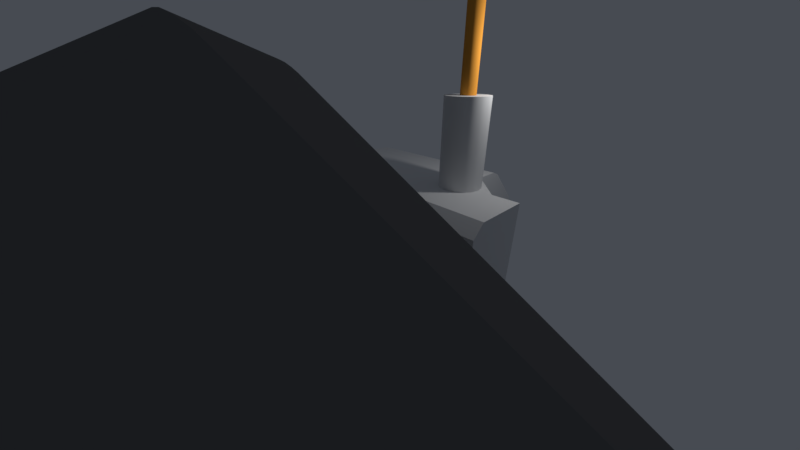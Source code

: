 # Source: floodlight2.blend  (saved by Blender 2.79.0; exported with 4.5.12 LTS)
import bpy
from mathutils import Matrix  # noqa: F401  (used for matrix-valued properties, if any)

bpy.ops.wm.read_factory_settings(use_empty=True)
scene = bpy.context.scene
scene.name = 'Scene'

# ---- collections
col_collection_1 = bpy.data.collections.new('Collection 1'); scene.collection.children.link(col_collection_1)

# ---- materials (node trees are filled in below, after node groups)
mat_material = bpy.data.materials.new('Material')
mat_material.alpha_threshold = 0.0
mat_material.use_transparent_shadow = False
mat_material.roughness = 0.5
mat_material.line_color = (0.0, 0.0, 0.0, 1.0)
mat_material_002 = bpy.data.materials.new('Material.002')
mat_material_002.alpha_threshold = 0.0
mat_material_002.use_transparent_shadow = False
mat_material_002.diffuse_color = (0.1523, 0.1523, 0.1523, 1.0)
mat_material_002.roughness = 0.5
mat_material_002.line_color = (0.0, 0.0, 0.0, 1.0)
mat_material_001 = bpy.data.materials.new('Material.001')
mat_material_001.alpha_threshold = 0.0
mat_material_001.use_transparent_shadow = False
mat_material_001.roughness = 0.5
mat_material_003 = bpy.data.materials.new('Material.003')
mat_material_003.alpha_threshold = 0.0
mat_material_003.use_transparent_shadow = False
mat_material_003.diffuse_color = (0.8, 0.3421, 0.05199, 1.0)
mat_material_003.roughness = 0.5

# ---- node groups
ng_auto_smooth = bpy.data.node_groups.new('Auto Smooth', 'GeometryNodeTree')
_s = ng_auto_smooth.interface.new_socket(name='Geometry', in_out='OUTPUT', socket_type='NodeSocketGeometry')
_s = ng_auto_smooth.interface.new_socket(name='Geometry', in_out='INPUT', socket_type='NodeSocketGeometry')
_s = ng_auto_smooth.interface.new_socket(name='Angle', in_out='INPUT', socket_type='NodeSocketFloat')
_s.subtype = 'ANGLE'
_s.min_value = 0.0
_s.max_value = 3.142
ng_auto_smooth.is_modifier = True
_N = ng_auto_smooth.nodes; _L = ng_auto_smooth.links
n0 = _N.new('NodeGroupOutput'); n0.name = 'Group Output'; n0.location = (480, -100)
n1 = _N.new('NodeGroupInput'); n1.name = 'Group Input'; n1.location = (-420, -300)
n2 = _N.new('NodeGroupInput'); n2.name = 'Group Input.001'; n2.location = (-60, -100)
n3 = _N.new('GeometryNodeSetShadeSmooth'); n3.name = 'Set Shade Smooth'; n3.location = (120, -100)
n3.domain = 'EDGE'
n4 = _N.new('GeometryNodeSetShadeSmooth'); n4.name = 'Set Shade Smooth.001'; n4.location = (300, -100)
n5 = _N.new('GeometryNodeInputMeshEdgeAngle'); n5.name = 'Edge Angle'; n5.location = (-420, -220)
n6 = _N.new('GeometryNodeInputEdgeSmooth'); n6.name = 'Is Edge Smooth'; n6.location = (-60, -160)
n7 = _N.new('GeometryNodeInputShadeSmooth'); n7.name = 'Is Face Smooth'; n7.location = (-240, -340)
n8 = _N.new('FunctionNodeBooleanMath'); n8.name = 'Boolean Math'; n8.location = (-60, -220)
n9 = _N.new('FunctionNodeCompare'); n9.name = 'Compare'; n9.location = (-240, -180)
n9.operation = 'LESS_EQUAL'
_L.new(n5.outputs[0], n9.inputs[0])
_L.new(n4.outputs[0], n0.inputs[0])
_L.new(n1.outputs[1], n9.inputs[1])
_L.new(n9.outputs[0], n8.inputs[0])
_L.new(n7.outputs[0], n8.inputs[1])
_L.new(n2.outputs[0], n3.inputs[0])
_L.new(n6.outputs[0], n3.inputs[1])
_L.new(n3.outputs[0], n4.inputs[0])
_L.new(n8.outputs[0], n3.inputs[2])
n0.is_active_output = True

# ---- material node trees

# ---- world
world_world = bpy.data.worlds.new('World'); scene.world = world_world
world_world.color = (0.06301, 0.07036, 0.08438)
world_world.use_sun_shadow = False
world_world.sun_shadow_jitter_overblur = 0.0
world_world.cycles.sampling_method = 'MANUAL'

# ---- cameras
cam_camera = bpy.data.cameras.new('Camera')
cam_camera.clip_start = 0.05
cam_camera.lens = 12.28
cam_camera.sensor_width = 32.0
cam_camera.sensor_height = 18.0
cam_camera.ortho_scale = 7.314
cam_camera.lens_unit = 'FOV'
cam_camera.dof.focus_distance = 0.0
cam_camera.dof.aperture_fstop = 128.0

# ---- lights
light_lamp = bpy.data.lights.new('Lamp', 'POINT')
light_lamp.transmission_factor = 0.0
light_lamp.cutoff_distance = 30.0
light_lamp.energy = 100.0
light_lamp.shadow_buffer_clip_start = 1.001
light_lamp.shadow_soft_size = 0.1
light_lamp.shadow_maximum_resolution = 0.006
light_lamp.use_absolute_resolution = True

# ---- meshes
me_cube = bpy.data.meshes.new('Cube')
me_cube.from_pydata([(2.609, 3.581, -2.467), (2.609, -1.477, -2.369), (-2.609, -1.477, -2.467), (-2.609, 3.299, -2.186), (-2.609, 3.299, 0.6878), (-2.609, -1.477, 0.6878), (2.609, 3.581, 0.6878), (-1.548, -1.477, -2.467), (1.646, -1.477, -2.369), (-1.548, 3.581, 0.6878), (1.548, 3.581, 0.6878), (-2.609, 0.7034, -2.186), (-2.609, 0.7034, 2.186), (-1.548, 0.4215, 2.467), (1.548, 0.4215, 2.467), (-1.548, 0.4215, -2.467), (1.548, 0.4215, -2.467), (-2.609, 0.7034, 0.6878), (1.548, -3.923, -3.781), (1.548, -3.923, 0.6878), (-1.548, -3.923, 0.6878), (-1.548, -3.923, -3.781), (1.548, -1.148, -3.781), (-1.548, -1.148, -3.781), (-1.548, -2.368, 0.6878), (-1.548, -1.477, 1.579), (-2.439, -1.477, 0.6878), (-1.548, -1.477, -0.2034), (1.646, -1.477, 1.62), (1.548, -2.368, 0.6878), (1.646, -1.477, -0.2441), (4.416, -1.147, 2.467), (4.416, 0.4215, 2.467), (4.416, 0.4215, 0.6879), (4.318, -1.477, 0.6879), (4.416, 0.4215, -2.467), (2.609, -1.147, 2.467), (2.609, -1.477, 2.04), (-2.609, -1.477, 2.138), (-2.609, -1.147, 2.467), (1.646, -1.477, 2.04), (1.548, -1.147, 2.467), (-1.548, -1.147, 2.467), (-1.548, -1.477, 2.138), (2.609, 3.581, 1.098), (2.609, 3.48, 1.341), (2.609, 2.454, 2.367), (2.609, 2.211, 2.467), (-2.609, 2.155, 2.186), (-2.609, 2.294, 2.128), (-2.609, 3.241, 1.181), (-2.609, 3.299, 1.042), (-1.548, 3.581, 1.098), (-1.548, 3.48, 1.341), (-1.548, 2.454, 2.367), (-1.548, 2.211, 2.467), (1.548, 2.211, 2.467), (1.548, 2.454, 2.367), (1.548, 3.48, 1.341), (1.548, 3.581, 1.098), (2.609, 1.451, -2.467), (3.638, 0.4215, -2.467), (2.609, -0.6083, -2.467), (1.579, 0.4215, -2.467), (3.214, 0.4215, 2.467), (2.609, 1.026, 2.467), (2.004, 0.4215, 2.467), (2.609, -0.1835, 2.467), (2.609, 1.451, 0.6878), (3.638, 0.4215, 0.6879), (2.609, -0.6083, 2.467), (3.638, 0.4215, 2.467), (2.609, 1.451, 2.467), (1.579, 0.4215, 2.467), (3.036, -0.006277, 2.467), (3.036, 0.8492, 2.467), (2.181, 0.8492, 2.467), (2.181, -0.006276, 2.467), (3.168, 0.19, 2.467), (2.84, 0.9804, 2.467), (2.05, 0.653, 2.467), (2.377, -0.1374, 2.467), (2.84, -0.1374, 2.467), (3.168, 0.653, 2.467), (2.377, 0.9804, 2.467), (2.05, 0.19, 2.467), (2.8, 0.3421, 4.832), (2.816, 0.4215, 4.832), (2.688, 0.6132, 4.832), (2.609, 0.629, 4.832), (2.417, 0.5009, 4.832), (2.401, 0.4215, 4.832), (2.529, 0.2298, 4.832), (2.609, 0.214, 4.832), (2.688, 0.2298, 4.832), (2.755, 0.2747, 4.832), (2.8, 0.5009, 4.832), (2.755, 0.5682, 4.832), (2.529, 0.6132, 4.832), (2.462, 0.5682, 4.832), (2.417, 0.3421, 4.832), (2.462, 0.2747, 4.832), (3.168, 0.19, 4.832), (3.214, 0.4215, 4.832), (2.84, 0.9804, 4.832), (2.609, 1.026, 4.832), (2.05, 0.653, 4.832), (2.004, 0.4215, 4.832), (2.377, -0.1374, 4.832), (2.609, -0.1835, 4.832), (2.84, -0.1374, 4.832), (3.036, -0.006277, 4.832), (3.168, 0.653, 4.832), (3.036, 0.8492, 4.832), (2.377, 0.9804, 4.832), (2.181, 0.8492, 4.832), (2.05, 0.19, 4.832), (2.181, -0.006276, 4.832), (2.536, 0.3492, 22.67), (2.462, 0.2747, 22.67), (2.681, 0.4937, 22.67), (2.609, 0.4215, 22.67), (2.681, 0.3492, 22.67), (2.755, 0.2747, 22.67), (2.536, 0.4937, 22.67), (2.755, 0.5682, 22.67), (2.462, 0.5682, 22.67), (2.609, 0.5659, 22.67), (2.688, 0.6132, 22.67), (2.529, 0.6132, 22.67), (2.753, 0.4215, 22.67), (2.8, 0.5009, 22.67), (2.8, 0.3421, 22.67), (2.609, 0.277, 22.67), (2.529, 0.2298, 22.67), (2.688, 0.2298, 22.67), (2.464, 0.4215, 22.67), (2.417, 0.3421, 22.67), (2.417, 0.5009, 22.67), (2.816, 0.4215, 22.67), (2.609, 0.629, 22.67), (2.401, 0.4215, 22.67), (2.609, 0.214, 22.67), (-2.609, 2.66, -2.186), (-1.548, 2.66, -2.467), (1.548, 2.66, -2.467), (-2.609, 3.299, -0.4766), (2.609, 3.581, -0.4766), (-2.609, -1.477, -0.4766), (-2.609, 0.7034, -0.4766), (4.318, -1.477, -0.4766), (4.416, 0.4215, -0.4766), (3.638, 0.4215, -0.4766), (2.609, 1.451, -0.4766), (2.078, 3.581, 0.6878), (2.078, 2.211, 2.467), (2.078, 2.454, 2.367), (2.078, 3.581, 1.098), (2.078, 3.48, 1.341), (2.078, 3.581, -0.4766), (2.094, 0.9364, -2.467), (3.124, -0.09341, -2.467), (-2.609, 2.66, -3.085), (-2.609, 3.581, -3.085), (1.548, 3.581, -3.085), (-1.548, 3.581, -3.085), (-1.548, 2.66, -3.085), (1.548, 2.66, -3.085), (2.078, 3.581, -2.467), (1.148, 3.581, -2.467), (1.548, 3.581, -2.068), (1.947, 3.581, -2.467), (1.548, 3.581, -2.867), (-1.548, 3.581, -2.068), (-1.148, 3.581, -2.467), (-1.548, 3.581, -2.867), (-1.947, 3.581, -2.467), (-1.148, 3.581, -0.4766), (-1.548, 3.581, -0.8759), (-1.947, 3.581, -0.4766), (-1.548, 3.581, -0.07743), (1.548, 3.581, -0.8759), (1.148, 3.581, -0.4766), (1.548, 3.581, -0.07743), (1.947, 3.581, -0.4766), (1.387, 6.385, -2.002), (1.082, 6.385, -2.307), (-1.082, 6.385, -2.307), (-1.387, 6.385, -2.002), (1.082, 6.385, -0.6372), (1.387, 6.385, -0.9424), (-1.387, 6.385, -0.9424), (-1.082, 6.385, -0.6372), (-1.548, 6.385, -2.068), (-1.148, 6.385, -2.467), (1.148, 6.385, -2.467), (1.548, 6.385, -2.068), (1.548, 6.385, -0.8759), (1.148, 6.385, -0.4766), (-1.148, 6.385, -0.4766), (-1.548, 6.385, -0.8759), (-1.387, 5.268, -2.002), (-1.082, 5.268, -2.307), (1.082, 5.268, -2.307), (1.387, 5.268, -2.002), (1.387, 5.268, -0.9424), (1.082, 5.268, -0.6372), (-1.082, 5.268, -0.6372), (-1.387, 5.268, -0.9424), (-2.609, 2.66, -2.467), (-2.609, 3.581, -2.467), (-2.609, 3.581, -0.4766), (-2.609, 3.581, 0.6878), (-2.609, 0.4215, -0.4766), (-2.609, 0.4215, -2.467), (-2.609, 0.4215, 2.467), (-2.609, 0.4215, 0.6878), (-2.609, 2.454, 2.367), (-2.609, 2.211, 2.467), (-2.609, 3.581, 1.098), (-2.609, 3.48, 1.341), (-2.56, 2.66, 0.6878), (-2.56, 3.299, 0.6878), (-2.56, 0.7034, 0.6878), (-2.56, 2.66, -0.4766), (-2.56, 2.66, -2.186), (-2.56, 0.7034, -0.4766), (-2.56, 3.299, -0.4766), (-2.56, 3.299, -2.186), (-2.56, 0.7034, -2.186), (-2.56, 0.7034, 2.186), (-2.56, 2.294, 2.128), (-2.56, 2.155, 2.186), (-2.56, 3.299, 1.042), (-2.56, 3.241, 1.181), (-2.56, 0.8091, 0.7936), (-2.56, 0.8091, 2.08), (-2.56, 2.134, 2.08), (-2.56, 2.234, 2.038), (-2.56, 3.151, 1.121), (-2.56, 3.193, 1.021), (-2.56, 3.193, 0.7936), (-2.56, 2.66, 0.7936), (-2.56, 2.766, -0.3709), (-2.56, 2.766, 0.5821), (-2.56, 3.193, 0.5821), (-2.56, 3.193, -0.3709), (-2.56, 0.8091, -0.3709), (-2.56, 0.8091, 0.5821), (-2.56, 2.555, 0.5821), (-2.56, 2.555, -0.3709), (-2.56, 0.8091, -2.08), (-2.56, 0.8091, -0.5824), (-2.56, 2.555, -0.5824), (-2.56, 2.555, -2.08), (-2.56, 2.766, -2.08), (-2.56, 2.766, -0.5824), (-2.56, 3.193, -0.5824), (-2.56, 3.193, -2.08), (-2.457, 0.8091, 2.08), (-2.457, 0.8091, 0.7936), (-2.457, 2.66, 0.7936), (-2.457, 2.134, 2.08), (-2.457, 2.234, 2.038), (-2.457, 3.151, 1.121), (-2.457, 3.193, 1.021), (-2.457, 3.193, 0.7936), (-2.457, 2.766, 0.5821), (-2.457, 2.766, -0.3709), (-2.457, 3.193, -0.3709), (-2.457, 3.193, 0.5821), (-2.457, 0.8091, 0.5821), (-2.457, 0.8091, -0.3709), (-2.457, 2.555, -0.3709), (-2.457, 2.555, 0.5821), (-2.457, 0.8091, -0.5824), (-2.457, 0.8091, -2.08), (-2.457, 2.555, -2.08), (-2.457, 2.555, -0.5824), (-2.457, 2.766, -0.5824), (-2.457, 2.766, -2.08), (-2.457, 3.193, -2.08), (-2.457, 3.193, -0.5824), (-2.609, -1.28, 0.885), (-2.609, -1.28, 2.056), (-2.609, -1.066, 2.27), (-2.609, 0.2244, 2.27), (-2.609, 0.2244, 0.885), (-2.609, -1.28, -0.2795), (-2.609, -1.28, 0.4907), (-2.609, 0.2244, 0.4907), (-2.609, 0.2244, -0.2795), (-2.609, -1.28, -2.27), (-2.609, -1.28, -0.6738), (-2.609, 0.2244, -0.6738), (-2.609, 0.2244, -2.27), (-2.565, -1.28, 2.056), (-2.565, -1.28, 0.885), (-2.565, 0.2244, 0.885), (-2.565, -1.066, 2.27), (-2.565, 0.2244, 2.27), (-2.565, -1.28, -0.2795), (-2.565, -1.28, 0.4907), (-2.565, 0.2244, -0.2795), (-2.565, 0.2244, 0.4907), (-2.565, -1.28, -2.27), (-2.565, -1.28, -0.6738), (-2.565, 0.2244, -2.27), (-2.565, 0.2244, -0.6738), (2.609, -1.477, -2.467), (1.548, -1.477, -2.467), (2.609, -1.477, 2.138), (4.416, -1.477, 2.138), (1.548, -1.477, 1.579), (1.548, -1.477, -0.2034), (4.416, -1.477, 0.6879), (4.416, -1.477, -0.4766), (4.416, -1.477, -2.467), (1.548, -1.477, 2.138), (2.609, -1.403, -0.4766), (4.318, -1.403, 0.6879), (2.609, -1.403, 2.04), (2.609, -1.403, -2.369), (4.318, -1.403, -0.4766), (1.646, -1.403, -2.369), (1.646, -1.403, 1.62), (1.646, -1.403, -0.2441), (1.646, -1.403, 2.04), (2.133, -1.477, 1.133), (2.133, -1.477, 0.2427), (1.994, -1.477, 0.2427), (1.994, -1.477, 1.133), (2.133, -1.403, 1.133), (2.133, -1.403, 0.2427), (2.609, -1.403, 0.6878), (3.092, -1.477, 2.04), (4.318, -1.477, 0.8142), (4.318, -1.477, -1.144), (3.092, -1.477, -2.369), (4.318, -1.403, 0.8142), (3.092, -1.403, 2.04), (3.092, -1.403, -2.369), (4.318, -1.403, -1.144), (6.428, -3.633, -6.583), (6.214, -3.595, -6.663), (6.385, -3.619, -6.614), (6.329, -3.606, -6.64), (6.268, -3.598, -6.657), (7.749, -4.258, -5.278), (7.66, -4.165, -5.472), (7.742, -4.234, -5.328), (7.723, -4.208, -5.382), (7.694, -4.184, -5.433), (-7.66, -4.165, -5.472), (-7.749, -4.258, -5.278), (-7.694, -4.184, -5.433), (-7.723, -4.208, -5.382), (-7.742, -4.234, -5.328), (-6.214, -3.595, -6.663), (-6.428, -3.633, -6.583), (-6.268, -3.598, -6.657), (-6.329, -3.606, -6.64), (-6.385, -3.619, -6.614), (7.66, -7.942, 2.418), (7.749, -7.849, 2.225), (7.694, -7.923, 2.379), (7.723, -7.899, 2.328), (7.742, -7.873, 2.274), (6.214, -8.512, 3.609), (6.428, -8.474, 3.529), (6.268, -8.509, 3.603), (6.329, -8.501, 3.586), (6.385, -8.489, 3.56), (-6.428, -8.474, 3.529), (-6.214, -8.512, 3.609), (-6.385, -8.489, 3.56), (-6.329, -8.501, 3.586), (-6.268, -8.509, 3.603), (-7.749, -7.849, 2.225), (-7.66, -7.942, 2.418), (-7.742, -7.873, 2.274), (-7.723, -7.899, 2.328), (-7.694, -7.923, 2.379), (8.493, -4.125, -5.556), (8.404, -4.032, -5.75), (8.486, -4.101, -5.606), (8.467, -4.075, -5.66), (8.438, -4.051, -5.711), (6.736, -3.312, -7.254), (6.522, -3.274, -7.334), (6.693, -3.297, -7.285), (6.637, -3.285, -7.311), (6.577, -3.277, -7.328), (-6.522, -3.274, -7.334), (-6.736, -3.312, -7.254), (-6.577, -3.277, -7.328), (-6.637, -3.285, -7.311), (-6.693, -3.297, -7.285), (-8.404, -4.032, -5.75), (-8.493, -4.125, -5.556), (-8.438, -4.051, -5.711), (-8.467, -4.075, -5.66), (-8.486, -4.101, -5.606), (6.522, -8.834, 4.28), (6.736, -8.795, 4.2), (6.577, -8.831, 4.274), (6.637, -8.822, 4.257), (6.693, -8.81, 4.231), (8.404, -8.075, 2.696), (8.493, -7.982, 2.503), (8.438, -8.056, 2.657), (8.467, -8.032, 2.606), (8.486, -8.006, 2.552), (-8.493, -7.982, 2.503), (-8.404, -8.075, 2.696), (-8.486, -8.006, 2.552), (-8.467, -8.032, 2.606), (-8.438, -8.056, 2.657), (-6.736, -8.795, 4.2), (-6.522, -8.834, 4.28), (-6.693, -8.81, 4.231), (-6.637, -8.822, 4.257), (-6.577, -8.831, 4.274), (7.66, -3.956, -5.372), (7.749, -4.049, -5.178), (7.694, -3.975, -5.333), (7.723, -3.999, -5.282), (7.742, -4.025, -5.228), (6.214, -3.386, -6.563), (6.428, -3.424, -6.483), (6.268, -3.389, -6.557), (6.329, -3.397, -6.54), (6.385, -3.41, -6.514), (-6.428, -3.424, -6.483), (-6.214, -3.386, -6.563), (-6.385, -3.41, -6.514), (-6.329, -3.397, -6.54), (-6.268, -3.389, -6.557), (-7.749, -4.049, -5.178), (-7.66, -3.956, -5.372), (-7.742, -4.025, -5.228), (-7.723, -3.999, -5.282), (-7.694, -3.975, -5.333), (6.428, -8.265, 3.629), (6.214, -8.303, 3.709), (6.385, -8.28, 3.66), (6.329, -8.292, 3.686), (6.268, -8.301, 3.703), (7.749, -7.641, 2.325), (7.66, -7.733, 2.518), (7.742, -7.664, 2.374), (7.723, -7.69, 2.428), (7.694, -7.714, 2.479), (-7.66, -7.733, 2.518), (-7.749, -7.641, 2.325), (-7.694, -7.714, 2.479), (-7.723, -7.69, 2.428), (-7.742, -7.664, 2.374), (-6.214, -8.303, 3.709), (-6.428, -8.265, 3.629), (-6.268, -8.301, 3.703), (-6.329, -8.292, 3.686), (-6.385, -8.28, 3.66), (8.298, -1.466, -4.27), (8.493, -1.637, -4.365), (8.257, -1.424, -4.358), (8.404, -1.544, -4.559), (8.294, -1.455, -4.293), (8.486, -1.613, -4.415), (8.286, -1.444, -4.317), (8.467, -1.587, -4.469), (8.273, -1.433, -4.34), (8.438, -1.563, -4.52), (6.607, -0.7115, -5.847), (6.736, -0.8244, -6.063), (6.51, -0.6942, -5.883), (6.522, -0.786, -6.143), (6.587, -0.7049, -5.86), (6.693, -0.8097, -6.094), (6.562, -0.6992, -5.872), (6.637, -0.7972, -6.12), (6.535, -0.6955, -5.88), (6.577, -0.7889, -6.137), (-6.51, -0.6942, -5.883), (-6.522, -0.786, -6.143), (-6.607, -0.7115, -5.847), (-6.736, -0.8244, -6.063), (-6.535, -0.6955, -5.88), (-6.577, -0.7889, -6.137), (-6.562, -0.6992, -5.872), (-6.637, -0.7972, -6.12), (-6.587, -0.7049, -5.86), (-6.693, -0.8097, -6.094), (-8.257, -1.424, -4.358), (-8.404, -1.544, -4.559), (-8.298, -1.466, -4.27), (-8.493, -1.637, -4.365), (-8.273, -1.433, -4.34), (-8.438, -1.563, -4.52), (-8.286, -1.444, -4.317), (-8.467, -1.587, -4.469), (-8.294, -1.455, -4.293), (-8.486, -1.613, -4.415), (6.51, -6.085, 5.379), (6.522, -6.346, 5.471), (6.607, -6.068, 5.343), (6.736, -6.308, 5.391), (6.535, -6.084, 5.377), (6.577, -6.343, 5.465), (6.562, -6.08, 5.369), (6.637, -6.335, 5.448), (6.587, -6.075, 5.357), (6.693, -6.322, 5.422), (8.257, -5.355, 3.854), (8.404, -5.587, 3.887), (8.298, -5.313, 3.767), (8.493, -5.495, 3.693), (8.273, -5.347, 3.837), (8.438, -5.569, 3.848), (8.286, -5.336, 3.814), (8.467, -5.544, 3.797), (8.294, -5.324, 3.789), (8.486, -5.519, 3.743), (-8.298, -5.313, 3.767), (-8.493, -5.495, 3.693), (-8.257, -5.355, 3.854), (-8.404, -5.587, 3.887), (-8.294, -5.324, 3.789), (-8.486, -5.519, 3.743), (-8.286, -5.336, 3.814), (-8.467, -5.544, 3.797), (-8.273, -5.347, 3.837), (-8.438, -5.569, 3.848), (-6.607, -6.068, 5.343), (-6.736, -6.308, 5.391), (-6.51, -6.085, 5.379), (-6.522, -6.346, 5.471), (-6.587, -6.075, 5.357), (-6.693, -6.322, 5.422), (-6.562, -6.08, 5.369), (-6.637, -6.335, 5.448), (-6.535, -6.084, 5.377), (-6.577, -6.343, 5.465), (1.067, 3.581, -2.271), (1.352, 3.581, -1.987), (-1.352, 3.581, -1.987), (-1.067, 3.581, -2.271), (-1.067, 3.581, -0.6727), (-1.352, 3.581, -0.9571), (1.352, 3.581, -0.9571), (1.067, 3.581, -0.6727), (-1.067, 4.507, -2.271), (1.352, 4.507, -1.987), (1.067, 4.507, -0.6727), (-1.352, 4.507, -0.9571), (-1.352, 4.507, -1.987), (1.067, 4.507, -2.271), (1.352, 4.507, -0.9571), (-1.067, 4.507, -0.6727), (-1.408, 4.507, -2.01), (-1.548, 4.647, -2.068), (-1.091, 4.507, -2.328), (-1.148, 4.647, -2.467), (1.548, 4.647, -2.068), (1.408, 4.507, -2.01), (1.148, 4.647, -2.467), (1.091, 4.507, -2.328), (1.408, 4.507, -0.9338), (1.548, 4.647, -0.8759), (1.148, 4.647, -0.4766), (1.091, 4.507, -0.6165), (-1.548, 4.647, -0.8759), (-1.408, 4.507, -0.9338), (-1.091, 4.507, -0.6165), (-1.148, 4.647, -0.4766)], [], [(310, 314, 29, 19, 18), (26, 25, 43, 38, 5), (334, 321, 327, 325, 332), (49, 50, 234, 231), (147, 6, 68, 153), (15, 7, 2, 214), (292, 293, 306, 305), (52, 9, 212, 219), (175, 174, 169, 172, 164, 165), (33, 32, 31, 312, 315), (16, 310, 18, 22), (567, 570, 553, 557), (572, 559, 555, 554), (24, 27, 7, 21, 20), (573, 572, 554, 558), (217, 54, 53, 220), (143, 11, 229, 225), (63, 62, 309, 310, 16), (36, 311, 312, 31), (29, 24, 20, 19), (152, 69, 33, 151), (285, 286, 300, 299), (7, 15, 23, 21), (55, 13, 14, 56), (144, 15, 214, 209), (69, 71, 32, 33), (43, 25, 313, 318), (6, 44, 45, 46, 47, 72, 68), (54, 57, 58, 53), (20, 21, 18, 19), (21, 23, 22, 18), (13, 215, 39, 42), (317, 338, 1, 309), (7, 27, 26, 5, 148, 2), (15, 16, 22, 23), (25, 26, 27), (313, 29, 314), (24, 29, 313, 25), (13, 42, 41, 14), (24, 25, 27), (9, 52, 59, 10), (55, 218, 215, 13), (157, 154, 10, 59), (156, 46, 45, 158), (41, 42, 43, 318), (42, 39, 38, 43), (36, 41, 318, 311), (8, 1, 322, 324), (55, 56, 57, 54), (59, 52, 53, 58), (218, 55, 54, 217), (52, 219, 220, 53), (155, 47, 46, 156), (157, 59, 58, 158), (70, 73, 14, 41, 36), (151, 33, 315, 316), (47, 155, 56, 14, 73, 72), (150, 337, 317, 316), (71, 70, 36, 31, 32), (168, 160, 63, 16, 145), (30, 329, 330, 314), (160, 161, 62, 63), (79, 65, 105, 104), (152, 61, 60, 153), (71, 69, 68, 72), (309, 62, 161, 61, 35, 317), (64, 78, 74, 82, 67, 70, 71), (65, 79, 75, 83, 64, 71, 72), (66, 80, 76, 84, 65, 72, 73), (67, 81, 77, 85, 66, 73, 70), (66, 85, 116, 107), (82, 74, 111, 110), (78, 64, 103, 102), (65, 84, 114, 105), (64, 83, 112, 103), (67, 82, 110, 109), (77, 81, 108, 117), (85, 77, 117, 116), (76, 80, 106, 115), (81, 67, 109, 108), (84, 76, 115, 114), (75, 79, 104, 113), (80, 66, 107, 106), (83, 75, 113, 112), (74, 78, 102, 111), (98, 99, 126, 129), (87, 96, 131, 139), (96, 97, 125, 131), (93, 94, 135, 142), (94, 95, 123, 135), (101, 92, 134, 119), (92, 93, 142, 134), (99, 90, 138, 126), (90, 91, 141, 138), (97, 88, 128, 125), (88, 89, 140, 128), (95, 86, 132, 123), (91, 100, 137, 141), (86, 87, 139, 132), (100, 101, 119, 137), (89, 98, 129, 140), (87, 86, 102, 103), (89, 88, 104, 105), (91, 90, 106, 107), (93, 92, 108, 109), (95, 94, 110, 111), (97, 96, 112, 113), (99, 98, 114, 115), (101, 100, 116, 117), (86, 95, 111, 102), (88, 97, 113, 104), (90, 99, 115, 106), (92, 101, 117, 108), (94, 93, 109, 110), (96, 87, 103, 112), (98, 89, 105, 114), (100, 91, 107, 116), (136, 138, 141, 137), (133, 118, 119, 134), (130, 120, 121, 122), (127, 129, 126, 124), (120, 127, 124, 121), (125, 128, 127, 120), (128, 140, 129, 127), (132, 130, 122, 123), (139, 131, 130, 132), (131, 125, 120, 130), (135, 133, 134, 142), (123, 122, 133, 135), (122, 121, 118, 133), (118, 136, 137, 119), (121, 124, 136, 118), (124, 126, 138, 136), (145, 144, 166, 167), (11, 149, 226, 229), (15, 144, 145, 16), (50, 51, 233, 234), (69, 152, 153, 68), (150, 34, 320, 323), (35, 151, 316, 317), (288, 289, 302, 301), (61, 152, 151, 35), (51, 4, 222, 233), (159, 168, 171, 170, 181, 184), (177, 180, 9, 10, 183, 182), (192, 189, 206, 207), (0, 147, 153, 60), (154, 159, 184, 183, 10), (9, 180, 179, 211, 212), (172, 171, 168, 164), (6, 147, 159, 154), (44, 157, 158, 45), (56, 155, 156, 57), (57, 156, 158, 58), (44, 6, 154, 157), (147, 0, 168, 159), (60, 61, 161, 160), (0, 60, 160, 168), (166, 165, 164, 167), (165, 166, 162, 163), (144, 209, 162, 166), (210, 176, 175, 165, 163), (179, 178, 173, 176, 210, 211), (209, 210, 163, 162), (167, 164, 168), (168, 145, 167), (169, 170, 171, 172), (173, 174, 175, 176), (177, 178, 179, 180), (181, 182, 183, 184), (559, 561, 551, 555), (181, 170, 544, 549), (570, 573, 558, 553), (170, 169, 543, 544), (561, 566, 556, 551), (188, 187, 194, 193), (186, 185, 196, 195), (190, 189, 198, 197), (192, 191, 200, 199), (187, 186, 195, 194), (185, 190, 197, 196), (191, 188, 193, 200), (189, 192, 199, 198), (202, 201, 208, 207, 206, 205, 204, 203), (190, 185, 204, 205), (191, 192, 207, 208), (185, 186, 203, 204), (188, 191, 208, 201), (186, 187, 202, 203), (189, 190, 205, 206), (187, 188, 201, 202), (143, 3, 210, 209), (146, 4, 212, 211), (149, 11, 214, 213), (12, 17, 216, 215), (49, 48, 218, 217), (51, 50, 220, 219), (50, 49, 217, 220), (48, 12, 215, 218), (4, 51, 219, 212), (11, 143, 209, 214), (3, 146, 211, 210), (17, 149, 213, 216), (244, 245, 270, 267), (237, 238, 263, 262), (255, 256, 279, 280), (250, 247, 272, 273), (251, 252, 275, 276), (17, 12, 230, 223), (146, 3, 228, 227), (3, 143, 225, 228), (12, 48, 232, 230), (48, 49, 231, 232), (149, 17, 223, 226), (4, 146, 227, 222), (223, 230, 236, 235), (230, 232, 237, 236), (232, 231, 238, 237), (231, 234, 239, 238), (234, 233, 240, 239), (233, 222, 241, 240), (222, 221, 242, 241), (221, 223, 235, 242), (224, 221, 244, 243), (221, 222, 245, 244), (222, 227, 246, 245), (227, 224, 243, 246), (226, 223, 248, 247), (223, 221, 249, 248), (221, 224, 250, 249), (224, 226, 247, 250), (229, 226, 252, 251), (226, 224, 253, 252), (224, 225, 254, 253), (225, 229, 251, 254), (225, 224, 256, 255), (224, 227, 257, 256), (227, 228, 258, 257), (228, 225, 255, 258), (260, 259, 262, 263, 264, 265, 266, 261), (268, 267, 270, 269), (272, 271, 274, 273), (276, 275, 278, 277), (280, 279, 282, 281), (254, 251, 276, 277), (248, 249, 274, 271), (258, 255, 280, 281), (238, 239, 264, 263), (245, 246, 269, 270), (252, 253, 278, 275), (249, 250, 273, 274), (256, 257, 282, 279), (239, 240, 265, 264), (253, 254, 277, 278), (257, 258, 281, 282), (240, 241, 266, 265), (241, 242, 261, 266), (235, 236, 259, 260), (242, 235, 260, 261), (243, 244, 267, 268), (247, 248, 271, 272), (236, 237, 262, 259), (246, 243, 268, 269), (5, 38, 284, 283), (38, 39, 285, 284), (39, 215, 286, 285), (215, 216, 287, 286), (216, 5, 283, 287), (148, 5, 289, 288), (5, 216, 290, 289), (216, 213, 291, 290), (213, 148, 288, 291), (2, 148, 293, 292), (148, 213, 294, 293), (213, 214, 295, 294), (214, 2, 292, 295), (297, 296, 299, 300, 298), (301, 302, 304, 303), (305, 306, 308, 307), (291, 288, 301, 303), (286, 287, 298, 300), (295, 292, 305, 307), (289, 290, 304, 302), (293, 294, 308, 306), (290, 291, 303, 304), (294, 295, 307, 308), (283, 284, 296, 297), (287, 283, 297, 298), (284, 285, 299, 296), (1, 8, 310, 309), (34, 336, 339, 320), (329, 30, 326, 333), (330, 331, 313, 314), (8, 30, 314, 310), (37, 335, 312, 311), (34, 150, 316, 315), (321, 334, 320, 339, 340), (40, 37, 311, 318), (28, 40, 318, 313), (1, 338, 341, 322), (322, 319, 334, 333, 326, 324), (319, 322, 341, 342, 323), (334, 319, 323, 320), (30, 8, 324, 326), (312, 336, 34, 315), (37, 40, 327, 321), (337, 150, 323, 342), (328, 28, 313, 331), (40, 28, 325, 327), (332, 333, 334), (332, 328, 329, 333), (330, 329, 328, 331), (28, 328, 332, 325), (335, 336, 312), (337, 338, 317), (341, 338, 337, 342), (339, 336, 335, 340), (335, 37, 321, 340), (391, 480, 478, 390), (343, 349, 423, 429), (508, 405, 406, 510), (363, 369, 443, 449), (353, 359, 433, 439), (503, 507, 509, 511, 505, 513, 517, 519, 521, 515, 463, 467, 469, 471, 465, 473, 477, 479, 481, 475, 483, 487, 489, 491, 485, 493, 497, 499, 501, 495, 523, 527, 529, 531, 525, 533, 537, 539, 541, 535), (401, 500, 498, 400), (512, 407, 404, 506), (428, 430, 431, 432, 429, 423, 425, 426, 427, 424, 448, 450, 451, 452, 449, 443, 445, 446, 447, 444, 458, 460, 461, 462, 459, 453, 455, 456, 457, 454, 438, 440, 441, 442, 439, 433, 435, 436, 437, 434), (472, 387, 384, 466), (358, 344, 428, 434), (378, 354, 438, 454), (368, 374, 458, 444), (528, 415, 416, 530), (348, 364, 448, 424), (349, 343, 388, 384), (373, 379, 453, 459), (359, 353, 398, 394), (369, 363, 408, 404), (344, 358, 393, 389), (488, 395, 396, 490), (364, 348, 383, 409), (379, 373, 418, 414), (354, 378, 413, 399), (374, 368, 403, 419), (464, 516, 409, 383), (470, 386, 387, 472), (390, 478, 474, 388), (466, 384, 388, 474), (476, 389, 393, 484), (484, 393, 395, 488), (392, 482, 480, 391), (389, 476, 482, 392), (399, 413, 524, 496), (504, 403, 405, 508), (402, 502, 500, 401), (399, 496, 502, 402), (492, 397, 394, 486), (490, 396, 397, 492), (400, 498, 494, 398), (398, 494, 486, 394), (504, 536, 419, 403), (510, 406, 407, 512), (410, 518, 514, 408), (506, 404, 408, 514), (411, 520, 518, 410), (524, 413, 415, 528), (412, 522, 520, 411), (409, 516, 522, 412), (421, 540, 538, 420), (422, 542, 540, 421), (419, 536, 542, 422), (532, 417, 414, 526), (530, 416, 417, 532), (420, 538, 534, 418), (418, 534, 526, 414), (383, 348, 350, 385), (385, 350, 351, 386), (386, 351, 352, 387), (387, 352, 349, 384), (344, 389, 392, 347), (347, 392, 391, 346), (346, 391, 390, 345), (345, 390, 388, 343), (393, 358, 360, 395), (395, 360, 361, 396), (396, 361, 362, 397), (397, 362, 359, 394), (354, 399, 402, 357), (357, 402, 401, 356), (356, 401, 400, 355), (355, 400, 398, 353), (403, 368, 370, 405), (405, 370, 371, 406), (406, 371, 372, 407), (407, 372, 369, 404), (364, 409, 412, 367), (367, 412, 411, 366), (366, 411, 410, 365), (365, 410, 408, 363), (413, 378, 380, 415), (415, 380, 381, 416), (416, 381, 382, 417), (417, 382, 379, 414), (374, 419, 422, 377), (377, 422, 421, 376), (376, 421, 420, 375), (375, 420, 418, 373), (363, 449, 452, 365), (365, 452, 451, 366), (366, 451, 450, 367), (367, 450, 448, 364), (423, 349, 352, 425), (425, 352, 351, 426), (426, 351, 350, 427), (427, 350, 348, 424), (368, 444, 447, 370), (370, 447, 446, 371), (371, 446, 445, 372), (372, 445, 443, 369), (428, 344, 347, 430), (430, 347, 346, 431), (431, 346, 345, 432), (432, 345, 343, 429), (353, 439, 442, 355), (355, 442, 441, 356), (356, 441, 440, 357), (357, 440, 438, 354), (453, 379, 382, 455), (455, 382, 381, 456), (456, 381, 380, 457), (457, 380, 378, 454), (433, 359, 362, 435), (435, 362, 361, 436), (436, 361, 360, 437), (437, 360, 358, 434), (458, 374, 377, 460), (460, 377, 376, 461), (461, 376, 375, 462), (462, 375, 373, 459), (468, 385, 386, 470), (467, 463, 464, 468), (469, 467, 468, 470), (471, 469, 470, 472), (465, 471, 472, 466), (475, 481, 482, 476), (481, 479, 480, 482), (479, 477, 478, 480), (477, 473, 474, 478), (495, 501, 502, 496), (501, 499, 500, 502), (499, 497, 498, 500), (497, 493, 494, 498), (487, 483, 484, 488), (489, 487, 488, 490), (491, 489, 490, 492), (485, 491, 492, 486), (507, 503, 504, 508), (509, 507, 508, 510), (511, 509, 510, 512), (505, 511, 512, 506), (515, 521, 522, 516), (521, 519, 520, 522), (519, 517, 518, 520), (517, 513, 514, 518), (535, 541, 542, 536), (541, 539, 540, 542), (539, 537, 538, 540), (537, 533, 534, 538), (527, 523, 524, 528), (529, 527, 528, 530), (531, 529, 530, 532), (525, 531, 532, 526), (473, 465, 466, 474), (463, 515, 516, 464), (536, 504, 503, 535), (506, 514, 513, 505), (476, 484, 483, 475), (486, 494, 493, 485), (496, 524, 523, 495), (526, 534, 533, 525), (464, 383, 385, 468), (568, 563, 196, 197), (173, 178, 548, 545), (564, 567, 557, 552), (568, 197, 198, 569), (200, 571, 574, 199), (169, 174, 546, 543), (182, 181, 549, 550), (552, 544, 543, 556), (554, 548, 547, 558), (543, 546, 551, 556), (549, 557, 553, 550), (545, 555, 551, 546), (547, 550, 553, 558), (545, 548, 554, 555), (549, 544, 552, 557), (178, 177, 547, 548), (560, 571, 200, 193), (574, 569, 198, 199), (177, 182, 550, 547), (565, 562, 194, 195), (566, 564, 552, 556), (174, 173, 545, 546), (196, 563, 565, 195), (562, 565, 566, 561), (572, 573, 574, 571), (568, 569, 570, 567), (564, 566, 565, 563), (560, 562, 561, 559), (569, 574, 573, 570), (571, 560, 559, 572), (563, 568, 567, 564), (560, 193, 194, 562)])
me_cube.polygons.foreach_set('use_smooth', [True] * 512)
me_cube.polygons.foreach_set('material_index', [0, 0, 1, 0, 0, 0, 0, 0, 0, 0, 0, 0, 0, 0, 0, 0, 0, 0, 0, 0, 0, 0, 0, 0, 0, 0, 0, 0, 0, 0, 0, 0, 0, 0, 0, 0, 0, 0, 0, 0, 0, 0, 0, 0, 0, 0, 0, 0, 0, 0, 0, 0, 0, 0, 0, 0, 0, 0, 0, 0, 0, 0, 0, 0, 0, 0, 0, 0, 0, 0, 0, 0, 0, 0, 0, 0, 0, 0, 0, 0, 0, 0, 0, 0, 0, 3, 3, 3, 3, 3, 3, 3, 3, 3, 3, 3, 3, 3, 3, 3, 3, 0, 0, 0, 0, 0, 0, 0, 0, 0, 0, 0, 0, 0, 0, 0, 0, 3, 3, 3, 3, 3, 3, 3, 3, 3, 3, 3, 3, 3, 3, 3, 3, 0, 0, 0, 0, 0, 0, 0, 0, 0, 0, 0, 0, 0, 0, 0, 0, 0, 0, 0, 0, 0, 0, 0, 0, 0, 0, 0, 0, 0, 0, 0, 0, 0, 0, 0, 0, 0, 0, 0, 0, 0, 0, 0, 0, 0, 0, 0, 0, 0, 0, 0, 0, 0, 0, 0, 0, 0, 0, 0, 0, 0, 0, 0, 0, 0, 0, 0, 0, 0, 0, 0, 0, 0, 0, 0, 0, 0, 0, 0, 0, 0, 0, 0, 0, 0, 0, 0, 0, 0, 0, 0, 0, 0, 0, 0, 0, 0, 0, 0, 0, 0, 0, 0, 0, 0, 0, 1, 1, 1, 1, 1, 0, 0, 0, 0, 0, 0, 0, 0, 0, 0, 0, 0, 0, 0, 0, 0, 0, 0, 0, 0, 0, 0, 0, 0, 0, 0, 0, 0, 0, 0, 0, 0, 1, 1, 1, 0, 0, 0, 0, 0, 0, 0, 0, 0, 0, 0, 0, 0, 0, 0, 0, 0, 1, 0, 0, 0, 1, 1, 1, 0, 0, 0, 0, 0, 0, 1, 0, 0, 0, 0, 0, 0, 0, 0, 1, 1, 1, 1, 1, 1, 1, 1, 2, 1, 1, 1, 1, 1, 1, 1, 1, 1, 1, 1, 1, 1, 1, 1, 1, 1, 1, 1, 1, 1, 1, 1, 1, 1, 1, 1, 1, 1, 1, 1, 1, 1, 1, 1, 1, 1, 1, 1, 1, 1, 1, 1, 1, 1, 1, 1, 1, 1, 1, 1, 1, 1, 1, 1, 1, 1, 1, 1, 1, 1, 1, 1, 1, 1, 1, 1, 1, 1, 1, 1, 1, 1, 1, 1, 1, 1, 1, 1, 1, 1, 1, 1, 1, 1, 1, 1, 1, 1, 1, 1, 1, 1, 1, 1, 1, 1, 1, 1, 1, 1, 1, 1, 1, 1, 1, 1, 1, 1, 1, 1, 1, 1, 1, 1, 1, 1, 1, 1, 1, 1, 1, 1, 1, 1, 1, 1, 1, 1, 1, 1, 1, 1, 1, 1, 1, 1, 1, 1, 1, 1, 1, 1, 1, 1, 1, 1, 1, 1, 1, 1, 1, 1, 0, 0, 0, 0, 0, 0, 0, 0, 0, 0, 0, 0, 0, 0, 0, 0, 0, 0, 0, 0, 0, 0, 0, 0, 0, 0, 0, 0, 0, 0, 0, 0])
me_cube.materials.append(mat_material)
me_cube.materials.append(mat_material_002)
me_cube.materials.append(mat_material_001)
me_cube.materials.append(mat_material_003)
me_cube.use_remesh_preserve_volume = False
me_cube.use_remesh_preserve_attributes = False
me_cube.use_mirror_vertex_groups = False
me_cube.update()

# ---- objects
ob_cube = bpy.data.objects.new('Cube', me_cube)
ob_lamp = bpy.data.objects.new('Lamp', light_lamp)
ob_camera = bpy.data.objects.new('Camera', cam_camera)

# ---- transforms, parenting, visibility, modifiers, constraints
ob_cube.location = (0.0, 0.0, 0.0)
ob_cube.lock_rotations_4d = False
ob_cube.empty_display_type = 'ARROWS'
ob_cube.lineart.crease_threshold = 0.0
_m = ob_cube.modifiers.new('Auto Smooth', 'NODES')
_m.node_group = ng_auto_smooth
_gi = [s.identifier for s in ng_auto_smooth.interface.items_tree if s.item_type == 'SOCKET' and s.in_out == 'INPUT']
_m[_gi[1]] = 0.5236  # Angle
ob_lamp.location = (4.076, 1.005, 5.904)
ob_lamp.rotation_euler = (0.6503, 0.05522, 1.866)
ob_lamp.lock_rotations_4d = False
ob_lamp.empty_display_type = 'ARROWS'
ob_lamp.color = (0.0, 0.0, 0.0, 0.0)
ob_lamp.lineart.crease_threshold = 0.0
ob_camera.location = (7.481, -6.508, 5.344)
ob_camera.rotation_euler = (1.109, 0.0, 0.8149)
ob_camera.lock_rotations_4d = False
ob_camera.empty_display_type = 'ARROWS'
ob_camera.color = (0.0, 0.0, 0.0, 0.0)
ob_camera.display_type = 'WIRE'
ob_camera.lineart.crease_threshold = 0.0

# ---- collection membership
col_collection_1.objects.link(ob_cube)
col_collection_1.objects.link(ob_lamp)
col_collection_1.objects.link(ob_camera)

# ---- scene / render settings (as saved in the file)
scene.camera = ob_camera
scene.frame_start = 1; scene.frame_end = 250; scene.frame_set(0)
scene.render.engine = 'BLENDER_EEVEE_NEXT'
scene.render.image_settings.compression = 3
scene.render.fps = 30
scene.render.dither_intensity = 0.0
scene.render.film_transparent = True
scene.cycles.use_denoising = False
scene.cycles.samples = 128
scene.cycles.sampling_pattern = 'TABULATED_SOBOL'
scene.cycles.use_adaptive_sampling = False
scene.cycles.use_light_tree = False
scene.cycles.blur_glossy = 0.0
scene.cycles.sample_clamp_indirect = 0.0
scene.view_settings.view_transform = 'Standard'
bpy.context.view_layer.update()
